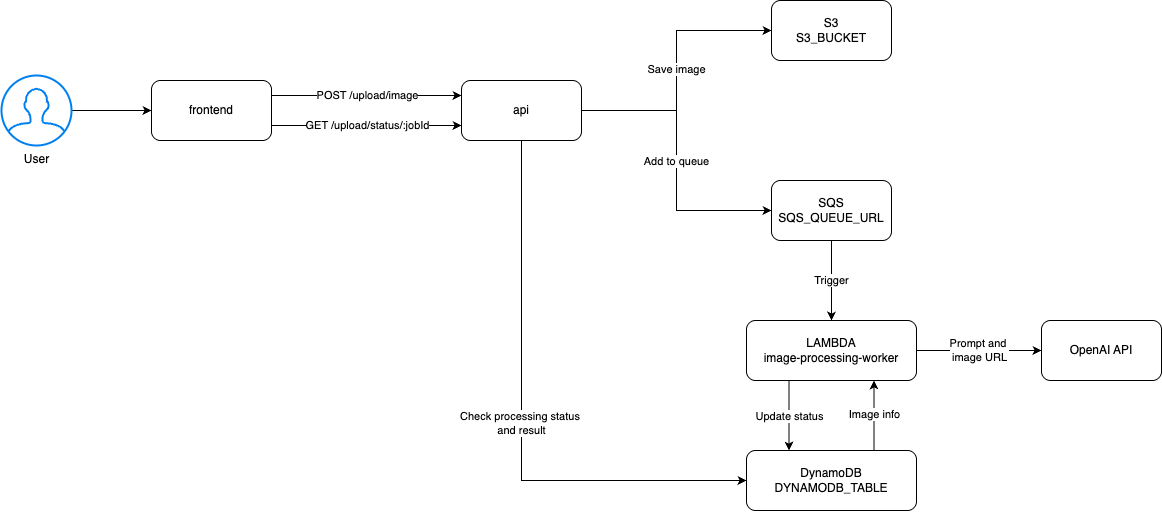

The diagram above was exported from draw.io. Its source (the exported page's mxGraphModel, read from the mxfile embedded in the PNG):
<mxGraphModel dx="1454" dy="857" grid="1" gridSize="10" guides="1" tooltips="1" connect="1" arrows="1" fold="1" page="1" pageScale="1" pageWidth="850" pageHeight="1100" math="0" shadow="0">
  <root>
    <mxCell id="0" />
    <mxCell id="1" parent="0" />
    <mxCell id="2" style="edgeStyle=orthogonalEdgeStyle;rounded=0;orthogonalLoop=1;jettySize=auto;html=1;entryX=0;entryY=0.5;entryDx=0;entryDy=0;" edge="1" source="3" target="6" parent="1">
      <mxGeometry relative="1" as="geometry" />
    </mxCell>
    <mxCell id="3" value="User" style="html=1;verticalLabelPosition=bottom;align=center;labelBackgroundColor=#ffffff;verticalAlign=top;strokeWidth=2;strokeColor=#0080F0;shadow=0;dashed=0;shape=mxgraph.ios7.icons.user;" vertex="1" parent="1">
      <mxGeometry x="80" y="175" width="70" height="70" as="geometry" />
    </mxCell>
    <mxCell id="4" value="POST /upload/image" style="edgeStyle=orthogonalEdgeStyle;rounded=0;orthogonalLoop=1;jettySize=auto;html=1;exitX=1;exitY=0.25;exitDx=0;exitDy=0;entryX=0;entryY=0.25;entryDx=0;entryDy=0;" edge="1" source="6" target="10" parent="1">
      <mxGeometry relative="1" as="geometry" />
    </mxCell>
    <mxCell id="5" value="GET /upload/status/:jobId" style="edgeStyle=orthogonalEdgeStyle;rounded=0;orthogonalLoop=1;jettySize=auto;html=1;exitX=1;exitY=0.75;exitDx=0;exitDy=0;entryX=0;entryY=0.75;entryDx=0;entryDy=0;" edge="1" source="6" target="10" parent="1">
      <mxGeometry relative="1" as="geometry" />
    </mxCell>
    <mxCell id="6" value="&lt;div&gt;&lt;span style=&quot;background-color: transparent; color: light-dark(rgb(0, 0, 0), rgb(255, 255, 255));&quot;&gt;frontend&lt;/span&gt;&lt;/div&gt;" style="rounded=1;whiteSpace=wrap;html=1;" vertex="1" parent="1">
      <mxGeometry x="230" y="180" width="120" height="60" as="geometry" />
    </mxCell>
    <mxCell id="7" value="Save image" style="edgeStyle=orthogonalEdgeStyle;rounded=0;orthogonalLoop=1;jettySize=auto;html=1;entryX=0;entryY=0.5;entryDx=0;entryDy=0;" edge="1" source="10" target="11" parent="1">
      <mxGeometry relative="1" as="geometry">
        <mxPoint as="offset" />
      </mxGeometry>
    </mxCell>
    <mxCell id="8" value="Add to queue" style="edgeStyle=orthogonalEdgeStyle;rounded=0;orthogonalLoop=1;jettySize=auto;html=1;entryX=0;entryY=0.5;entryDx=0;entryDy=0;" edge="1" source="10" target="13" parent="1">
      <mxGeometry relative="1" as="geometry" />
    </mxCell>
    <mxCell id="9" value="Check processing status&amp;nbsp;&lt;div&gt;and result&lt;/div&gt;" style="edgeStyle=orthogonalEdgeStyle;rounded=0;orthogonalLoop=1;jettySize=auto;html=1;entryX=0;entryY=0.5;entryDx=0;entryDy=0;" edge="1" source="10" target="19" parent="1">
      <mxGeometry relative="1" as="geometry">
        <Array as="points">
          <mxPoint x="600" y="580" />
        </Array>
      </mxGeometry>
    </mxCell>
    <mxCell id="10" value="api" style="rounded=1;whiteSpace=wrap;html=1;" vertex="1" parent="1">
      <mxGeometry x="540" y="180" width="120" height="60" as="geometry" />
    </mxCell>
    <mxCell id="11" value="S3&lt;div&gt;S3_BUCKET&lt;/div&gt;" style="rounded=1;whiteSpace=wrap;html=1;" vertex="1" parent="1">
      <mxGeometry x="850" y="100" width="120" height="60" as="geometry" />
    </mxCell>
    <mxCell id="12" value="Trigger" style="edgeStyle=orthogonalEdgeStyle;rounded=0;orthogonalLoop=1;jettySize=auto;html=1;entryX=0.5;entryY=0;entryDx=0;entryDy=0;" edge="1" source="13" target="16" parent="1">
      <mxGeometry relative="1" as="geometry" />
    </mxCell>
    <mxCell id="13" value="SQS&lt;div&gt;SQS_QUEUE_URL&lt;/div&gt;" style="rounded=1;whiteSpace=wrap;html=1;" vertex="1" parent="1">
      <mxGeometry x="850" y="280" width="120" height="60" as="geometry" />
    </mxCell>
    <mxCell id="14" value="Prompt and&amp;nbsp;&lt;div&gt;image URL&lt;/div&gt;" style="edgeStyle=orthogonalEdgeStyle;rounded=0;orthogonalLoop=1;jettySize=auto;html=1;entryX=0;entryY=0.5;entryDx=0;entryDy=0;" edge="1" source="16" target="17" parent="1">
      <mxGeometry relative="1" as="geometry" />
    </mxCell>
    <mxCell id="15" value="Update status" style="edgeStyle=orthogonalEdgeStyle;rounded=0;orthogonalLoop=1;jettySize=auto;html=1;exitX=0.25;exitY=1;exitDx=0;exitDy=0;entryX=0.25;entryY=0;entryDx=0;entryDy=0;" edge="1" source="16" target="19" parent="1">
      <mxGeometry relative="1" as="geometry" />
    </mxCell>
    <mxCell id="16" value="LAMBDA&lt;div&gt;image-processing-worker&lt;/div&gt;" style="rounded=1;whiteSpace=wrap;html=1;" vertex="1" parent="1">
      <mxGeometry x="825" y="420" width="170" height="60" as="geometry" />
    </mxCell>
    <mxCell id="17" value="OpenAI API" style="rounded=1;whiteSpace=wrap;html=1;" vertex="1" parent="1">
      <mxGeometry x="1120" y="420" width="120" height="60" as="geometry" />
    </mxCell>
    <mxCell id="18" value="Image info" style="edgeStyle=orthogonalEdgeStyle;rounded=0;orthogonalLoop=1;jettySize=auto;html=1;exitX=0.75;exitY=0;exitDx=0;exitDy=0;entryX=0.75;entryY=1;entryDx=0;entryDy=0;" edge="1" source="19" target="16" parent="1">
      <mxGeometry relative="1" as="geometry" />
    </mxCell>
    <mxCell id="19" value="&lt;div&gt;DynamoDB&lt;/div&gt;&lt;div&gt;DYNAMODB_TABLE&lt;/div&gt;" style="rounded=1;whiteSpace=wrap;html=1;" vertex="1" parent="1">
      <mxGeometry x="825" y="550" width="170" height="60" as="geometry" />
    </mxCell>
  </root>
</mxGraphModel>